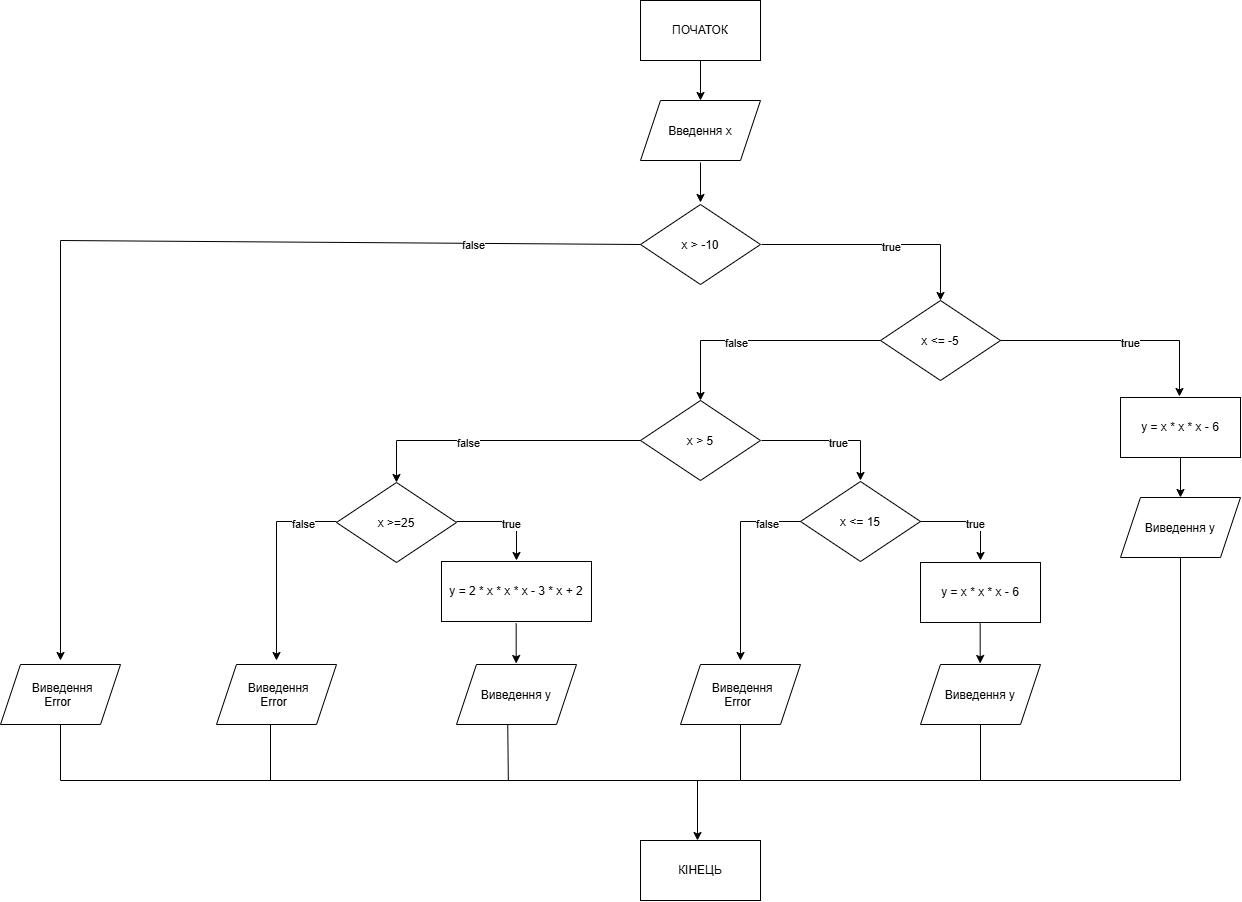

The diagram above was exported from draw.io. Its source (the exported page's mxGraphModel, read from the mxfile embedded in the PNG):
<mxGraphModel dx="1857" dy="562" grid="1" gridSize="10" guides="1" tooltips="1" connect="1" arrows="1" fold="1" page="1" pageScale="1" pageWidth="827" pageHeight="1169" math="0" shadow="0">
  <root>
    <mxCell id="0" />
    <mxCell id="1" parent="0" />
    <mxCell id="A4xiGR5cqKN9mgFNRgpG-1" parent="1" style="rounded=0;whiteSpace=wrap;html=1;" value="ПОЧАТОК" vertex="1">
      <mxGeometry height="60" width="120" x="380" y="20" as="geometry" />
    </mxCell>
    <mxCell id="A4xiGR5cqKN9mgFNRgpG-2" edge="1" parent="1" source="A4xiGR5cqKN9mgFNRgpG-1" style="endArrow=classic;html=1;rounded=0;exitX=0.5;exitY=1;exitDx=0;exitDy=0;" value="">
      <mxGeometry height="50" relative="1" width="50" as="geometry">
        <mxPoint x="390" y="320" as="sourcePoint" />
        <mxPoint x="440" y="120" as="targetPoint" />
      </mxGeometry>
    </mxCell>
    <mxCell id="A4xiGR5cqKN9mgFNRgpG-3" parent="1" style="shape=parallelogram;perimeter=parallelogramPerimeter;whiteSpace=wrap;html=1;shapeInside=1;fixedSize=1;" value="Введення x" vertex="1">
      <mxGeometry height="60" width="120" x="380" y="120" as="geometry" />
    </mxCell>
    <mxCell id="A4xiGR5cqKN9mgFNRgpG-5" edge="1" parent="1" style="endArrow=classic;html=1;rounded=0;exitX=0.5;exitY=1;exitDx=0;exitDy=0;" value="">
      <mxGeometry height="50" relative="1" width="50" as="geometry">
        <mxPoint x="440" y="182" as="sourcePoint" />
        <mxPoint x="440" y="222" as="targetPoint" />
      </mxGeometry>
    </mxCell>
    <mxCell id="A4xiGR5cqKN9mgFNRgpG-6" parent="1" style="rhombus;whiteSpace=wrap;html=1;shapeInside=1;" value="x &amp;gt; -10" vertex="1">
      <mxGeometry height="80" width="120" x="380" y="224" as="geometry" />
    </mxCell>
    <mxCell id="A4xiGR5cqKN9mgFNRgpG-7" edge="1" parent="1" style="endArrow=classic;html=1;rounded=0;" value="">
      <mxGeometry height="50" relative="1" width="50" as="geometry">
        <Array as="points">
          <mxPoint x="680" y="264" />
        </Array>
        <mxPoint x="501" y="264" as="sourcePoint" />
        <mxPoint x="680" y="320" as="targetPoint" />
      </mxGeometry>
    </mxCell>
    <mxCell id="A4xiGR5cqKN9mgFNRgpG-8" connectable="0" parent="A4xiGR5cqKN9mgFNRgpG-7" style="edgeLabel;html=1;align=center;verticalAlign=middle;resizable=0;points=[];" value="true" vertex="1">
      <mxGeometry relative="1" x="0.1" y="-2" as="geometry">
        <mxPoint as="offset" />
      </mxGeometry>
    </mxCell>
    <mxCell id="A4xiGR5cqKN9mgFNRgpG-11" parent="1" style="rhombus;whiteSpace=wrap;html=1;shapeInside=1;" value="x &amp;lt;= -5" vertex="1">
      <mxGeometry height="80" width="120" x="620" y="320" as="geometry" />
    </mxCell>
    <mxCell id="A4xiGR5cqKN9mgFNRgpG-13" edge="1" parent="1" style="endArrow=classic;html=1;rounded=0;" value="">
      <mxGeometry height="50" relative="1" width="50" as="geometry">
        <Array as="points">
          <mxPoint x="919" y="360" />
        </Array>
        <mxPoint x="740" y="360" as="sourcePoint" />
        <mxPoint x="919" y="416" as="targetPoint" />
      </mxGeometry>
    </mxCell>
    <mxCell id="A4xiGR5cqKN9mgFNRgpG-14" connectable="0" parent="A4xiGR5cqKN9mgFNRgpG-13" style="edgeLabel;html=1;align=center;verticalAlign=middle;resizable=0;points=[];" value="true" vertex="1">
      <mxGeometry relative="1" x="0.1" y="-2" as="geometry">
        <mxPoint as="offset" />
      </mxGeometry>
    </mxCell>
    <mxCell id="A4xiGR5cqKN9mgFNRgpG-16" parent="1" style="rounded=0;whiteSpace=wrap;html=1;" value="y = x * x * x - 6" vertex="1">
      <mxGeometry height="60" width="120" x="860" y="417" as="geometry" />
    </mxCell>
    <mxCell id="A4xiGR5cqKN9mgFNRgpG-17" parent="1" style="shape=parallelogram;perimeter=parallelogramPerimeter;whiteSpace=wrap;html=1;shapeInside=1;fixedSize=1;" value="Виведення y" vertex="1">
      <mxGeometry height="60" width="120" x="860" y="517" as="geometry" />
    </mxCell>
    <mxCell id="A4xiGR5cqKN9mgFNRgpG-18" edge="1" parent="1" style="endArrow=classic;html=1;rounded=0;exitX=0.5;exitY=1;exitDx=0;exitDy=0;" value="">
      <mxGeometry height="50" relative="1" width="50" as="geometry">
        <mxPoint x="920" y="477" as="sourcePoint" />
        <mxPoint x="920" y="517" as="targetPoint" />
      </mxGeometry>
    </mxCell>
    <mxCell id="A4xiGR5cqKN9mgFNRgpG-19" edge="1" parent="1" source="A4xiGR5cqKN9mgFNRgpG-11" style="endArrow=classic;html=1;rounded=0;exitX=0;exitY=0.5;exitDx=0;exitDy=0;" value="">
      <mxGeometry height="50" relative="1" width="50" as="geometry">
        <Array as="points">
          <mxPoint x="440" y="360" />
        </Array>
        <mxPoint x="580" y="360" as="sourcePoint" />
        <mxPoint x="440" y="420" as="targetPoint" />
      </mxGeometry>
    </mxCell>
    <mxCell id="A4xiGR5cqKN9mgFNRgpG-20" connectable="0" parent="A4xiGR5cqKN9mgFNRgpG-19" style="edgeLabel;html=1;align=center;verticalAlign=middle;resizable=0;points=[];" value="false" vertex="1">
      <mxGeometry relative="1" x="0.2067" y="2" as="geometry">
        <mxPoint as="offset" />
      </mxGeometry>
    </mxCell>
    <mxCell id="A4xiGR5cqKN9mgFNRgpG-21" parent="1" style="rhombus;whiteSpace=wrap;html=1;shapeInside=1;" value="x &amp;gt; 5" vertex="1">
      <mxGeometry height="80" width="120" x="380" y="420" as="geometry" />
    </mxCell>
    <mxCell id="A4xiGR5cqKN9mgFNRgpG-29" edge="1" parent="1" style="endArrow=classic;html=1;rounded=0;exitX=0.5;exitY=1;exitDx=0;exitDy=0;" value="">
      <mxGeometry height="50" relative="1" width="50" as="geometry">
        <mxPoint x="719.6800000000001" y="643" as="sourcePoint" />
        <mxPoint x="719.6800000000001" y="683" as="targetPoint" />
      </mxGeometry>
    </mxCell>
    <mxCell id="A4xiGR5cqKN9mgFNRgpG-30" edge="1" parent="1" style="endArrow=classic;html=1;rounded=0;" value="">
      <mxGeometry height="50" relative="1" width="50" as="geometry">
        <Array as="points">
          <mxPoint x="600" y="460" />
        </Array>
        <mxPoint x="501" y="460" as="sourcePoint" />
        <mxPoint x="600" y="500" as="targetPoint" />
      </mxGeometry>
    </mxCell>
    <mxCell id="A4xiGR5cqKN9mgFNRgpG-31" connectable="0" parent="A4xiGR5cqKN9mgFNRgpG-30" style="edgeLabel;html=1;align=center;verticalAlign=middle;resizable=0;points=[];" value="true" vertex="1">
      <mxGeometry relative="1" x="0.1" y="-2" as="geometry">
        <mxPoint as="offset" />
      </mxGeometry>
    </mxCell>
    <mxCell id="A4xiGR5cqKN9mgFNRgpG-32" parent="1" style="rhombus;whiteSpace=wrap;html=1;shapeInside=1;" value="x &amp;lt;= 15" vertex="1">
      <mxGeometry height="80" width="120" x="540" y="501" as="geometry" />
    </mxCell>
    <mxCell id="A4xiGR5cqKN9mgFNRgpG-33" edge="1" parent="1" style="endArrow=classic;html=1;rounded=0;" value="">
      <mxGeometry height="50" relative="1" width="50" as="geometry">
        <Array as="points">
          <mxPoint x="720" y="541" />
        </Array>
        <mxPoint x="660" y="541" as="sourcePoint" />
        <mxPoint x="720" y="580" as="targetPoint" />
      </mxGeometry>
    </mxCell>
    <mxCell id="A4xiGR5cqKN9mgFNRgpG-34" connectable="0" parent="A4xiGR5cqKN9mgFNRgpG-33" style="edgeLabel;html=1;align=center;verticalAlign=middle;resizable=0;points=[];" value="true" vertex="1">
      <mxGeometry relative="1" x="0.1" y="-2" as="geometry">
        <mxPoint as="offset" />
      </mxGeometry>
    </mxCell>
    <mxCell id="A4xiGR5cqKN9mgFNRgpG-35" parent="1" style="rounded=0;whiteSpace=wrap;html=1;" value="y = x * x * x - 6" vertex="1">
      <mxGeometry height="60" width="120" x="660" y="582" as="geometry" />
    </mxCell>
    <mxCell id="A4xiGR5cqKN9mgFNRgpG-36" parent="1" style="shape=parallelogram;perimeter=parallelogramPerimeter;whiteSpace=wrap;html=1;shapeInside=1;fixedSize=1;" value="Виведення y" vertex="1">
      <mxGeometry height="60" width="120" x="660" y="684" as="geometry" />
    </mxCell>
    <mxCell id="A4xiGR5cqKN9mgFNRgpG-38" edge="1" parent="1" style="endArrow=classic;html=1;rounded=0;exitX=0;exitY=0.5;exitDx=0;exitDy=0;entryX=0.5;entryY=0;entryDx=0;entryDy=0;" target="A4xiGR5cqKN9mgFNRgpG-40" value="">
      <mxGeometry height="50" relative="1" width="50" as="geometry">
        <Array as="points">
          <mxPoint x="136" y="460" />
        </Array>
        <mxPoint x="380" y="460" as="sourcePoint" />
        <mxPoint x="200" y="520" as="targetPoint" />
      </mxGeometry>
    </mxCell>
    <mxCell id="A4xiGR5cqKN9mgFNRgpG-39" connectable="0" parent="A4xiGR5cqKN9mgFNRgpG-38" style="edgeLabel;html=1;align=center;verticalAlign=middle;resizable=0;points=[];" value="false" vertex="1">
      <mxGeometry relative="1" x="0.2067" y="2" as="geometry">
        <mxPoint as="offset" />
      </mxGeometry>
    </mxCell>
    <mxCell id="A4xiGR5cqKN9mgFNRgpG-40" parent="1" style="rhombus;whiteSpace=wrap;html=1;shapeInside=1;" value="x &amp;gt;=25" vertex="1">
      <mxGeometry height="80" width="120" x="76" y="502" as="geometry" />
    </mxCell>
    <mxCell id="A4xiGR5cqKN9mgFNRgpG-41" edge="1" parent="1" style="endArrow=classic;html=1;rounded=0;exitX=0.5;exitY=1;exitDx=0;exitDy=0;" value="">
      <mxGeometry height="50" relative="1" width="50" as="geometry">
        <mxPoint x="255.68000000000006" y="643" as="sourcePoint" />
        <mxPoint x="255.68000000000006" y="683" as="targetPoint" />
      </mxGeometry>
    </mxCell>
    <mxCell id="A4xiGR5cqKN9mgFNRgpG-42" parent="1" style="rounded=0;whiteSpace=wrap;html=1;" value="y = 2 * x * x * x - 3 * x + 2" vertex="1">
      <mxGeometry height="60" width="150" x="181" y="581" as="geometry" />
    </mxCell>
    <mxCell id="A4xiGR5cqKN9mgFNRgpG-43" parent="1" style="shape=parallelogram;perimeter=parallelogramPerimeter;whiteSpace=wrap;html=1;shapeInside=1;fixedSize=1;" value="Виведення y" vertex="1">
      <mxGeometry height="60" width="120" x="196" y="684" as="geometry" />
    </mxCell>
    <mxCell id="A4xiGR5cqKN9mgFNRgpG-44" edge="1" parent="1" style="endArrow=classic;html=1;rounded=0;" value="">
      <mxGeometry height="50" relative="1" width="50" as="geometry">
        <Array as="points">
          <mxPoint x="256" y="541" />
        </Array>
        <mxPoint x="196" y="541" as="sourcePoint" />
        <mxPoint x="256" y="580" as="targetPoint" />
      </mxGeometry>
    </mxCell>
    <mxCell id="A4xiGR5cqKN9mgFNRgpG-45" connectable="0" parent="A4xiGR5cqKN9mgFNRgpG-44" style="edgeLabel;html=1;align=center;verticalAlign=middle;resizable=0;points=[];" value="true" vertex="1">
      <mxGeometry relative="1" x="0.1" y="-2" as="geometry">
        <mxPoint as="offset" />
      </mxGeometry>
    </mxCell>
    <mxCell id="A4xiGR5cqKN9mgFNRgpG-47" edge="1" parent="1" source="A4xiGR5cqKN9mgFNRgpG-32" style="endArrow=classic;html=1;rounded=0;exitX=0;exitY=0.5;exitDx=0;exitDy=0;" value="">
      <mxGeometry height="50" relative="1" width="50" as="geometry">
        <Array as="points">
          <mxPoint x="480" y="541" />
        </Array>
        <mxPoint x="510" y="590" as="sourcePoint" />
        <mxPoint x="480" y="680" as="targetPoint" />
      </mxGeometry>
    </mxCell>
    <mxCell id="A4xiGR5cqKN9mgFNRgpG-49" connectable="0" parent="A4xiGR5cqKN9mgFNRgpG-47" style="edgeLabel;html=1;align=center;verticalAlign=middle;resizable=0;points=[];" value="false" vertex="1">
      <mxGeometry relative="1" x="-0.6683" y="2" as="geometry">
        <mxPoint x="-1" as="offset" />
      </mxGeometry>
    </mxCell>
    <mxCell id="A4xiGR5cqKN9mgFNRgpG-48" parent="1" style="shape=parallelogram;perimeter=parallelogramPerimeter;whiteSpace=wrap;html=1;shapeInside=1;fixedSize=1;" value="Виведення Error" vertex="1">
      <mxGeometry height="60" width="120" x="420" y="684" as="geometry" />
    </mxCell>
    <mxCell id="A4xiGR5cqKN9mgFNRgpG-50" edge="1" parent="1" style="endArrow=classic;html=1;rounded=0;exitX=0;exitY=0.5;exitDx=0;exitDy=0;" value="">
      <mxGeometry height="50" relative="1" width="50" as="geometry">
        <Array as="points">
          <mxPoint x="16" y="541" />
        </Array>
        <mxPoint x="76" y="541" as="sourcePoint" />
        <mxPoint x="16" y="680" as="targetPoint" />
      </mxGeometry>
    </mxCell>
    <mxCell id="A4xiGR5cqKN9mgFNRgpG-51" connectable="0" parent="A4xiGR5cqKN9mgFNRgpG-50" style="edgeLabel;html=1;align=center;verticalAlign=middle;resizable=0;points=[];" value="false" vertex="1">
      <mxGeometry relative="1" x="-0.6683" y="2" as="geometry">
        <mxPoint x="-1" as="offset" />
      </mxGeometry>
    </mxCell>
    <mxCell id="A4xiGR5cqKN9mgFNRgpG-52" parent="1" style="shape=parallelogram;perimeter=parallelogramPerimeter;whiteSpace=wrap;html=1;shapeInside=1;fixedSize=1;" value="Виведення Error" vertex="1">
      <mxGeometry height="60" width="120" x="-44" y="684" as="geometry" />
    </mxCell>
    <mxCell id="A4xiGR5cqKN9mgFNRgpG-53" edge="1" parent="1" source="A4xiGR5cqKN9mgFNRgpG-6" style="endArrow=classic;html=1;rounded=0;exitX=0;exitY=0.5;exitDx=0;exitDy=0;" value="">
      <mxGeometry height="50" relative="1" width="50" as="geometry">
        <Array as="points">
          <mxPoint x="-200" y="260" />
        </Array>
        <mxPoint x="-140" y="541" as="sourcePoint" />
        <mxPoint x="-200" y="680" as="targetPoint" />
      </mxGeometry>
    </mxCell>
    <mxCell id="A4xiGR5cqKN9mgFNRgpG-54" connectable="0" parent="A4xiGR5cqKN9mgFNRgpG-53" style="edgeLabel;html=1;align=center;verticalAlign=middle;resizable=0;points=[];" value="false" vertex="1">
      <mxGeometry relative="1" x="-0.6683" y="2" as="geometry">
        <mxPoint x="-1" as="offset" />
      </mxGeometry>
    </mxCell>
    <mxCell id="A4xiGR5cqKN9mgFNRgpG-55" parent="1" style="shape=parallelogram;perimeter=parallelogramPerimeter;whiteSpace=wrap;html=1;shapeInside=1;fixedSize=1;" value="Виведення Error" vertex="1">
      <mxGeometry height="60" width="120" x="-260" y="684" as="geometry" />
    </mxCell>
    <mxCell id="A4xiGR5cqKN9mgFNRgpG-56" parent="1" style="rounded=0;whiteSpace=wrap;html=1;" value="КІНЕЦЬ" vertex="1">
      <mxGeometry height="60" width="120" x="380" y="860" as="geometry" />
    </mxCell>
    <mxCell id="A4xiGR5cqKN9mgFNRgpG-57" edge="1" parent="1" style="endArrow=classic;html=1;rounded=0;entryX=0.5;entryY=0;entryDx=0;entryDy=0;" value="">
      <mxGeometry height="50" relative="1" width="50" as="geometry">
        <Array as="points">
          <mxPoint x="437" y="800" />
        </Array>
        <mxPoint x="247" y="800" as="sourcePoint" />
        <mxPoint x="437" y="860" as="targetPoint" />
      </mxGeometry>
    </mxCell>
    <mxCell id="A4xiGR5cqKN9mgFNRgpG-58" edge="1" parent="1" style="endArrow=none;html=1;rounded=0;entryX=0.427;entryY=0.998;entryDx=0;entryDy=0;entryPerimeter=0;" target="A4xiGR5cqKN9mgFNRgpG-43" value="">
      <mxGeometry height="50" relative="1" width="50" as="geometry">
        <mxPoint x="247.84" y="800" as="sourcePoint" />
        <mxPoint x="300" y="750" as="targetPoint" />
      </mxGeometry>
    </mxCell>
    <mxCell id="A4xiGR5cqKN9mgFNRgpG-59" edge="1" parent="1" style="endArrow=none;html=1;rounded=0;entryX=0.5;entryY=1;entryDx=0;entryDy=0;" target="A4xiGR5cqKN9mgFNRgpG-48" value="">
      <mxGeometry height="50" relative="1" width="50" as="geometry">
        <Array as="points">
          <mxPoint x="480" y="800" />
        </Array>
        <mxPoint x="430" y="800" as="sourcePoint" />
        <mxPoint x="500" y="750" as="targetPoint" />
      </mxGeometry>
    </mxCell>
    <mxCell id="A4xiGR5cqKN9mgFNRgpG-60" edge="1" parent="1" style="endArrow=none;html=1;rounded=0;entryX=0.5;entryY=1;entryDx=0;entryDy=0;" target="A4xiGR5cqKN9mgFNRgpG-36" value="">
      <mxGeometry height="50" relative="1" width="50" as="geometry">
        <Array as="points">
          <mxPoint x="720" y="800" />
        </Array>
        <mxPoint x="480" y="800" as="sourcePoint" />
        <mxPoint x="600" y="750" as="targetPoint" />
      </mxGeometry>
    </mxCell>
    <mxCell id="A4xiGR5cqKN9mgFNRgpG-61" edge="1" parent="1" style="endArrow=none;html=1;rounded=0;entryX=0.5;entryY=1;entryDx=0;entryDy=0;" target="A4xiGR5cqKN9mgFNRgpG-17" value="">
      <mxGeometry height="50" relative="1" width="50" as="geometry">
        <Array as="points">
          <mxPoint x="920" y="800" />
        </Array>
        <mxPoint x="720" y="800" as="sourcePoint" />
        <mxPoint x="830" y="640" as="targetPoint" />
      </mxGeometry>
    </mxCell>
    <mxCell id="A4xiGR5cqKN9mgFNRgpG-62" edge="1" parent="1" style="endArrow=none;html=1;rounded=0;" value="">
      <mxGeometry height="50" relative="1" width="50" as="geometry">
        <Array as="points">
          <mxPoint x="10" y="800" />
        </Array>
        <mxPoint x="250" y="800" as="sourcePoint" />
        <mxPoint x="10" y="744" as="targetPoint" />
      </mxGeometry>
    </mxCell>
    <mxCell id="A4xiGR5cqKN9mgFNRgpG-63" edge="1" parent="1" style="endArrow=none;html=1;rounded=0;entryX=0.5;entryY=1;entryDx=0;entryDy=0;" target="A4xiGR5cqKN9mgFNRgpG-55" value="">
      <mxGeometry height="50" relative="1" width="50" as="geometry">
        <Array as="points">
          <mxPoint x="-200" y="800" />
        </Array>
        <mxPoint x="20" y="800" as="sourcePoint" />
        <mxPoint x="130" y="660" as="targetPoint" />
      </mxGeometry>
    </mxCell>
  </root>
</mxGraphModel>